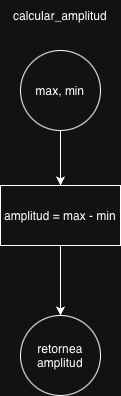

The diagram above was exported from draw.io. Its source (the exported page's mxGraphModel, read from the mxfile embedded in the PNG):
<mxGraphModel dx="2143" dy="1178" grid="1" gridSize="10" guides="1" tooltips="1" connect="1" arrows="1" fold="1" page="0" pageScale="1" pageWidth="827" pageHeight="1169" math="0" shadow="0">
  <root>
    <mxCell id="0" />
    <mxCell id="1" parent="0" />
    <mxCell id="2" parent="1" style="text;html=1;whiteSpace=wrap;strokeColor=none;fillColor=none;align=center;verticalAlign=middle;rounded=0;" value="calcular_amplitud" vertex="1">
      <mxGeometry height="30" width="60" x="4240" y="50" as="geometry" />
    </mxCell>
    <mxCell id="3" edge="1" parent="1" source="4" style="edgeStyle=orthogonalEdgeStyle;rounded=0;orthogonalLoop=1;jettySize=auto;html=1;" target="6" value="">
      <mxGeometry relative="1" as="geometry" />
    </mxCell>
    <mxCell id="4" parent="1" style="ellipse;whiteSpace=wrap;html=1;" value="max, min" vertex="1">
      <mxGeometry height="80" width="80" x="4230" y="100" as="geometry" />
    </mxCell>
    <mxCell id="5" edge="1" parent="1" source="6" style="edgeStyle=orthogonalEdgeStyle;rounded=0;orthogonalLoop=1;jettySize=auto;html=1;" target="7" value="">
      <mxGeometry relative="1" as="geometry" />
    </mxCell>
    <mxCell id="6" parent="1" style="whiteSpace=wrap;html=1;" value="amplitud = max - min" vertex="1">
      <mxGeometry height="60" width="120" x="4210" y="235" as="geometry" />
    </mxCell>
    <mxCell id="7" parent="1" style="ellipse;whiteSpace=wrap;html=1;" value="retornea amplitud" vertex="1">
      <mxGeometry height="80" width="80" x="4230" y="365" as="geometry" />
    </mxCell>
  </root>
</mxGraphModel>